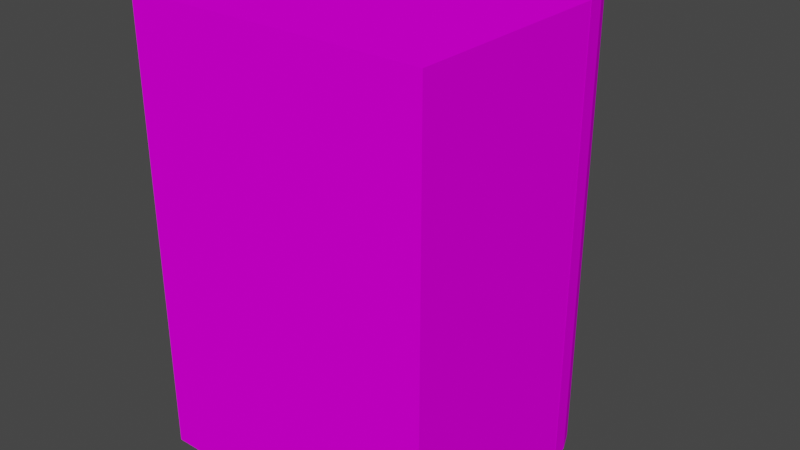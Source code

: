 # Source: Treasure_hest.blend  (saved by Blender 3.4.6; exported with 4.5.12 LTS)
import bpy
from mathutils import Matrix  # noqa: F401  (used for matrix-valued properties, if any)

bpy.ops.wm.read_factory_settings(use_empty=True)
scene = bpy.context.scene
scene.name = 'Scene'

# ---- collections
col_collection = bpy.data.collections.new('Collection'); scene.collection.children.link(col_collection)

# ---- images (referenced by path relative to the original .blend; pixels are not part of the script)
import os
ASSET_DIR = os.environ.get("B2B_ASSET_DIR", "")  # directory of the original .blend (textures are referenced by path, not embedded)
HERE = os.path.dirname(os.path.abspath(__file__))  # packed textures are extracted next to this script under _unpacked/

def load_image(name, relpath, width, height, colorspace="sRGB"):
    """Load a texture the original file referenced (path relative to the .blend, or extracted next to this script)."""
    p = next((c for c in (os.path.join(HERE, relpath), os.path.join(ASSET_DIR, relpath)) if relpath and os.path.exists(c)), "")
    if p:
        img = bpy.data.images.load(p, check_existing=True)
        img.name = name
    else:  # same state as the original file: an image datablock whose file is absent (Cycles renders it pink)
        img = bpy.data.images.new(name, width, height)
        img.source = "FILE"
        img.filepath = "//" + (relpath or name)
    img.colorspace_settings.name = colorspace
    return img
img_texture3_png = load_image('texture3.png', 'texture3.png', 1024, 1024, 'sRGB')

# ---- materials (node trees are filled in below, after node groups)
mat_material = bpy.data.materials.new('Material')
mat_material.alpha_threshold = 0.0
mat_material.use_transparent_shadow = False
mat_material.roughness = 0.5
mat_material.line_color = (0.0, 0.0, 0.0, 1.0)

# ---- material node trees
mat_material.use_nodes = True; mat_material.node_tree.nodes.clear()
_N = mat_material.node_tree.nodes; _L = mat_material.node_tree.links
n0 = _N.new('ShaderNodeOutputMaterial'); n0.name = 'Material Output'; n0.location = (300, 300)
n1 = _N.new('ShaderNodeBsdfPrincipled'); n1.name = 'Principled BSDF'; n1.location = (10, 300)
n1.distribution = 'GGX'
n1.subsurface_method = 'RANDOM_WALK_SKIN'
n1.inputs[2].default_value = 1.0
n1.inputs[3].default_value = 1.45
n1.inputs[13].default_value = 0.0
n1.inputs[27].default_value = (0.0, 0.0, 0.0, 1.0)
n1.inputs[28].default_value = 1.0
n2 = _N.new('ShaderNodeTexImage'); n2.name = 'Image Texture'; n2.location = (-399, 208)
n2.image = img_texture3_png
_L.new(n1.outputs[0], n0.inputs[0])
_L.new(n2.outputs[0], n1.inputs[0])
n0.is_active_output = True

# ---- world
world_world = bpy.data.worlds.new('World'); scene.world = world_world
world_world.use_nodes = True; world_world.node_tree.nodes.clear()
_N = world_world.node_tree.nodes; _L = world_world.node_tree.links
n0 = _N.new('ShaderNodeOutputWorld'); n0.name = 'World Output'; n0.location = (300, 300)
n1 = _N.new('ShaderNodeBackground'); n1.name = 'Background'; n1.location = (10, 300)
n1.inputs[0].default_value = (0.05088, 0.05088, 0.05088, 1.0)
_L.new(n1.outputs[0], n0.inputs[0])
n0.is_active_output = True
world_world.color = (0.05088, 0.05088, 0.05088)
world_world.use_sun_shadow = False
world_world.sun_shadow_jitter_overblur = 0.0

# ---- meshes
me_cube = bpy.data.meshes.new('Cube')
me_cube.from_pydata([(0.7515, 1.251, 0.6968), (1.0, 1.5, -0.6968), (0.7515, -1.251, 0.6968), (1.0, -1.5, -0.6968), (-0.7515, 1.251, 0.6968), (-1.0, 1.5, -0.6968), (-0.7515, -1.251, 0.6968), (-1.0, -1.5, -0.6968), (1.0, -1.5, 0.6968), (-1.0, -1.5, 0.6968), (1.0, 1.5, 0.6968), (-1.0, 1.5, 0.6968), (0.7515, -1.251, -0.5732), (-0.7515, -1.251, -0.5732), (0.7515, 1.251, -0.5732), (-0.7515, 1.251, -0.5732)], [], [(4, 6, 13, 15), (3, 8, 9, 7), (7, 9, 11, 5), (5, 1, 3, 7), (1, 10, 8, 3), (5, 11, 10, 1), (2, 6, 9, 8), (0, 2, 8, 10), (6, 4, 11, 9), (4, 0, 10, 11), (14, 15, 13, 12), (6, 2, 12, 13), (0, 4, 15, 14), (2, 0, 14, 12)])
_uv = me_cube.uv_layers.new(name='UVMap')
_uv.uv.foreach_set('vector', [0.8143, 0.3522, 0.8143, 0.3147, 0.8143, 0.3147, 0.8143, 0.3522, 0.9596, 0.2665, 0.9762, 0.514, 0.596, 0.3137, 0.5919, 0.06935, 0.5829, 0.07526, 0.5836, 0.3051, 0.01952, 0.5075, 0.04296, 0.2838, 0.8123, 0.2599, 0.7904, 0.2478, 0.7913, 0.2186, 0.8103, 0.229, 0.5826, 0.0681, 0.5862, 0.3101, 0.01795, 0.5133, 0.04381, 0.2789, 0.958, 0.2664, 0.9831, 0.5144, 0.5936, 0.3118, 0.5976, 0.07737, 0.8881, 0.5229, 0.71, 0.4316, 0.6939, 0.383, 0.9309, 0.5046, 0.8699, 0.5039, 0.7182, 0.4324, 0.7094, 0.4082, 0.8912, 0.4939, 0.83, 0.4999, 0.7336, 0.4517, 0.7312, 0.4284, 0.8467, 0.4862, 0.7707, 0.4295, 0.8669, 0.4842, 0.8782, 0.5038, 0.7501, 0.4311, 0.8118, 0.352, 0.7947, 0.352, 0.7947, 0.333, 0.8118, 0.333, 0.7596, 0.3153, 0.8258, 0.3612, 0.8258, 0.3612, 0.7596, 0.3153, 0.8459, 0.3593, 0.7474, 0.31, 0.7474, 0.31, 0.8459, 0.3593, 0.8161, 0.3268, 0.8161, 0.3611, 0.8161, 0.3611, 0.8161, 0.3268])
me_cube.materials.append(mat_material)
me_cube.use_mirror_vertex_groups = False
me_cube.update()
me_cylinder = bpy.data.meshes.new('Cylinder')
me_cylinder.from_pydata([(0.929, 1.5, 0.6968), (0.929, 1.318, 0.5863), (0.929, -1.5, 0.6968), (0.929, -1.318, 0.5863), (1.124, 1.5, 0.6834), (1.09, 1.318, 0.5729), (1.124, -1.5, 0.6834), (1.09, -1.318, 0.5729), (1.312, 1.5, 0.6438), (1.245, 1.318, 0.5332), (1.312, -1.5, 0.6438), (1.245, -1.318, 0.5332), (1.485, 1.5, 0.5794), (1.387, 1.318, 0.4689), (1.485, -1.5, 0.5794), (1.387, -1.318, 0.4689), (1.636, 1.5, 0.4927), (1.512, 1.318, 0.3822), (1.636, -1.5, 0.4927), (1.512, -1.318, 0.3822), (1.76, 1.5, 0.3871), (1.615, 1.318, 0.2766), (1.76, -1.5, 0.3871), (1.615, -1.318, 0.2766), (1.853, 1.5, 0.2667), (1.691, 1.318, 0.1561), (1.853, -1.5, 0.2667), (1.691, -1.318, 0.1561), (1.91, 1.5, 0.1359), (1.738, 1.318, 0.02542), (1.91, -1.5, 0.1359), (1.738, -1.318, 0.02542), (1.929, 1.5, 0.0), (1.929, -1.5, 0.0), (-0.07101, 1.5, 0.0), (-0.07101, -1.5, 0.0), (-0.0518, 1.5, 0.1359), (0.1201, 1.318, 0.02542), (-0.0518, -1.5, 0.1359), (0.1201, -1.318, 0.02542), (0.005106, 1.5, 0.2667), (0.167, 1.318, 0.1561), (0.005106, -1.5, 0.2667), (0.167, -1.318, 0.1561), (0.09752, 1.5, 0.3871), (0.2433, 1.318, 0.2766), (0.09752, -1.5, 0.3871), (0.2433, -1.318, 0.2766), (0.2219, 1.5, 0.4927), (0.3458, 1.318, 0.3822), (0.2219, -1.5, 0.4927), (0.3458, -1.318, 0.3822), (0.3734, 1.5, 0.5794), (0.4708, 1.318, 0.4689), (0.3734, -1.5, 0.5794), (0.4708, -1.318, 0.4689), (0.5463, 1.5, 0.6438), (0.6134, 1.318, 0.5332), (0.5463, -1.5, 0.6438), (0.6134, -1.318, 0.5332), (0.7339, 1.5, 0.6834), (0.7681, 1.318, 0.5729), (0.7339, -1.5, 0.6834), (0.7681, -1.318, 0.5729), (0.1171, -1.318, 0.0), (1.741, -1.318, 0.0), (0.1171, 1.318, 0.0), (1.741, 1.318, 0.0)], [], [(0, 2, 6, 4), (4, 6, 10, 8), (8, 10, 14, 12), (12, 14, 18, 16), (16, 18, 22, 20), (20, 22, 26, 24), (24, 26, 30, 28), (28, 30, 33, 32), (34, 32, 67, 66), (32, 33, 35, 34, 66, 64, 65, 67), (34, 35, 38, 36), (36, 38, 42, 40), (40, 42, 46, 44), (44, 46, 50, 48), (48, 50, 54, 52), (52, 54, 58, 56), (60, 0, 4, 8, 12, 16, 20, 24, 28, 32, 34, 36, 40, 44, 48, 52, 56), (56, 58, 62, 60), (60, 62, 2, 0), (58, 54, 50, 46, 42, 38, 35, 33, 30, 26, 22, 18, 14, 10, 6, 2, 62), (1, 5, 7, 3), (5, 9, 11, 7), (9, 13, 15, 11), (13, 17, 19, 15), (17, 21, 23, 19), (21, 25, 27, 23), (25, 29, 31, 27), (65, 31, 29, 67), (66, 37, 39, 64), (37, 41, 43, 39), (41, 45, 47, 43), (45, 49, 51, 47), (49, 53, 55, 51), (53, 57, 59, 55), (67, 29, 25, 21, 17, 13, 9, 5, 1, 61, 57, 53, 49, 45, 41, 37, 66), (57, 61, 63, 59), (61, 1, 3, 63), (64, 39, 43, 47, 51, 55, 59, 63, 3, 7, 11, 15, 19, 23, 27, 31, 65)])
me_cylinder.polygons.foreach_set('material_index', [0, 0, 0, 0, 0, 0, 0, 0, 0, 0, 0, 0, 0, 0, 0, 0, 0, 0, 0, 0, 568, 568, 568, 568, 568, 568, 568, 568, 568, 568, 568, 568, 568, 568, 568, 568, 568, 568])
_uv = me_cylinder.uv_layers.new(name='UVMap')
_uv.uv.foreach_set('vector', [0.6767, 0.8385, 0.2111, 0.9548, 0.1816, 0.9324, 0.6455, 0.8067, 0.6455, 0.8067, 0.1816, 0.9324, 0.1523, 0.9045, 0.622, 0.775, 0.622, 0.775, 0.1523, 0.9045, 0.1168, 0.8697, 0.6032, 0.7355, 0.6032, 0.7355, 0.1168, 0.8697, 0.09216, 0.84, 0.5911, 0.6972, 0.5911, 0.6972, 0.09216, 0.84, 0.07337, 0.8119, 0.5856, 0.6673, 0.5856, 0.6673, 0.07337, 0.8119, 0.06272, 0.7849, 0.5749, 0.6403, 0.5749, 0.6403, 0.06272, 0.7849, 0.05249, 0.7571, 0.5739, 0.6096, 0.5739, 0.6096, 0.05249, 0.7571, 0.04298, 0.729, 0.5735, 0.5777, 0.4274, 0.4013, 0.4274, 0.4264, 0.4259, 0.424, 0.4259, 0.4037, 0.4274, 0.4264, 0.4023, 0.4264, 0.4023, 0.4013, 0.4274, 0.4013, 0.4259, 0.4037, 0.4038, 0.4037, 0.4038, 0.424, 0.4259, 0.424, 0.6765, 0.8365, 0.2132, 0.9542, 0.2484, 0.9748, 0.7077, 0.8669, 0.7077, 0.8669, 0.2484, 0.9748, 0.2899, 0.9855, 0.742, 0.8828, 0.742, 0.8828, 0.2899, 0.9855, 0.3231, 0.9981, 0.7924, 0.8932, 0.7924, 0.8932, 0.3237, 0.9942, 0.376, 0.9964, 0.8453, 0.8929, 0.8453, 0.8929, 0.376, 0.9964, 0.3229, 0.9953, 0.7935, 0.8922, 0.7935, 0.8922, 0.3229, 0.9953, 0.2901, 0.986, 0.7415, 0.8839, 0.717, 0.8654, 0.6847, 0.8447, 0.6472, 0.8045, 0.6272, 0.7802, 0.6101, 0.7464, 0.5997, 0.7065, 0.5875, 0.6716, 0.5795, 0.6355, 0.5781, 0.6025, 0.5812, 0.5696, 0.9576, 0.7416, 0.9469, 0.7786, 0.9398, 0.8035, 0.9086, 0.8356, 0.8683, 0.881, 0.813, 0.8919, 0.7565, 0.8825, 0.7415, 0.8839, 0.2901, 0.986, 0.2483, 0.9766, 0.7055, 0.8669, 0.7055, 0.8669, 0.2483, 0.9766, 0.2111, 0.9548, 0.6767, 0.8385, 0.6603, 0.8133, 0.6306, 0.777, 0.6037, 0.7226, 0.5886, 0.6654, 0.5813, 0.6075, 0.5973, 0.5467, 0.5995, 0.4373, 0.9695, 0.6122, 0.9726, 0.708, 0.9567, 0.7497, 0.9337, 0.8014, 0.9008, 0.8487, 0.866, 0.8767, 0.8135, 0.8867, 0.7713, 0.8859, 0.7344, 0.871, 0.6958, 0.8485, 0.7351, 0.6948, 0.7339, 0.6944, 0.7338, 0.6747, 0.7351, 0.6743, 0.7339, 0.6944, 0.7327, 0.6942, 0.7326, 0.6749, 0.7338, 0.6747, 0.7327, 0.6942, 0.7315, 0.6941, 0.7315, 0.675, 0.7326, 0.6749, 0.7315, 0.6941, 0.7304, 0.6942, 0.7303, 0.6749, 0.7315, 0.675, 0.7304, 0.6942, 0.7292, 0.6945, 0.7292, 0.6746, 0.7303, 0.6749, 0.7292, 0.6945, 0.7281, 0.6951, 0.728, 0.674, 0.7292, 0.6746, 0.7281, 0.6951, 0.7268, 0.696, 0.7268, 0.6731, 0.728, 0.674, 0.7266, 0.6728, 0.7268, 0.6731, 0.7268, 0.696, 0.7266, 0.6963, 0.7436, 0.6963, 0.7434, 0.696, 0.7434, 0.6731, 0.7436, 0.6728, 0.7434, 0.696, 0.7422, 0.6951, 0.7422, 0.674, 0.7434, 0.6731, 0.7422, 0.6951, 0.7411, 0.6945, 0.741, 0.6746, 0.7422, 0.674, 0.7411, 0.6945, 0.7399, 0.6942, 0.7399, 0.6749, 0.741, 0.6746, 0.7399, 0.6942, 0.7388, 0.6941, 0.7387, 0.675, 0.7399, 0.6749, 0.7388, 0.6941, 0.7376, 0.6942, 0.7376, 0.6749, 0.7387, 0.675, 0.7266, 0.6963, 0.7268, 0.696, 0.7281, 0.6951, 0.7292, 0.6945, 0.7304, 0.6942, 0.7315, 0.6941, 0.7327, 0.6942, 0.7339, 0.6944, 0.7351, 0.6948, 0.7364, 0.6944, 0.7376, 0.6942, 0.7388, 0.6941, 0.7399, 0.6942, 0.7411, 0.6945, 0.7422, 0.6951, 0.7434, 0.696, 0.7436, 0.6963, 0.7376, 0.6942, 0.7364, 0.6944, 0.7364, 0.6747, 0.7376, 0.6749, 0.7364, 0.6944, 0.7351, 0.6948, 0.7351, 0.6743, 0.7364, 0.6747, 0.7436, 0.6728, 0.7434, 0.6731, 0.7422, 0.674, 0.741, 0.6746, 0.7399, 0.6749, 0.7387, 0.675, 0.7376, 0.6749, 0.7364, 0.6747, 0.7351, 0.6743, 0.7338, 0.6747, 0.7326, 0.6749, 0.7315, 0.675, 0.7303, 0.6749, 0.7292, 0.6746, 0.728, 0.674, 0.7268, 0.6731, 0.7266, 0.6728])
me_cylinder.materials.append(mat_material)
me_cylinder.update()

# ---- objects
ob_box = bpy.data.objects.new('Box', me_cube)
ob_lid = bpy.data.objects.new('Lid', me_cylinder)

# ---- transforms, parenting, visibility, modifiers, constraints
ob_box.location = (0.0, 0.0, 0.0)
ob_box.rotation_euler = (-1.571, -2.22e-16, 2.22e-16)
ob_box.lock_rotations_4d = False
ob_box.empty_display_type = 'ARROWS'
ob_box.lineart.crease_threshold = 0.0
ob_lid.location = (-0.9285, 0.6991, -5.96e-08)
ob_lid.rotation_euler = (-1.571, -2.22e-16, 2.22e-16)

# ---- collection membership
col_collection.objects.link(ob_box)
col_collection.objects.link(ob_lid)

# ---- scene / render settings (as saved in the file)
scene.frame_start = 0; scene.frame_end = 60; scene.frame_set(0)
scene.render.engine = 'BLENDER_EEVEE_NEXT'
scene.cycles.sampling_pattern = 'TABULATED_SOBOL'
scene.cycles.use_light_tree = False
scene.view_settings.view_transform = 'Filmic'
bpy.context.view_layer.update()

# ---- added for rendering (the .blend has no active camera and no usable light): camera, sun
cam_auto = bpy.data.cameras.new('AutoCamera')
cam_auto.lens = 50.0
cam_auto.sensor_width = 36.0
cam_auto.clip_end = 1000.0
ob_auto_camera = bpy.data.objects.new('AutoCamera', cam_auto)
scene.collection.objects.link(ob_auto_camera)
ob_auto_camera.location = (3.85757, -4.27925, 3.08588)
ob_auto_camera.rotation_euler = (1.09748, -7.21219e-08, 0.694738)
scene.camera = ob_auto_camera
light_auto_sun = bpy.data.lights.new('AutoSun', 'SUN')
light_auto_sun.energy = 3.0
light_auto_sun.angle = 0.0523599
ob_auto_sun = bpy.data.objects.new('AutoSun', light_auto_sun)
scene.collection.objects.link(ob_auto_sun)
ob_auto_sun.rotation_euler = (0.872665, 0.174533, 0.523599)
bpy.context.view_layer.update()
